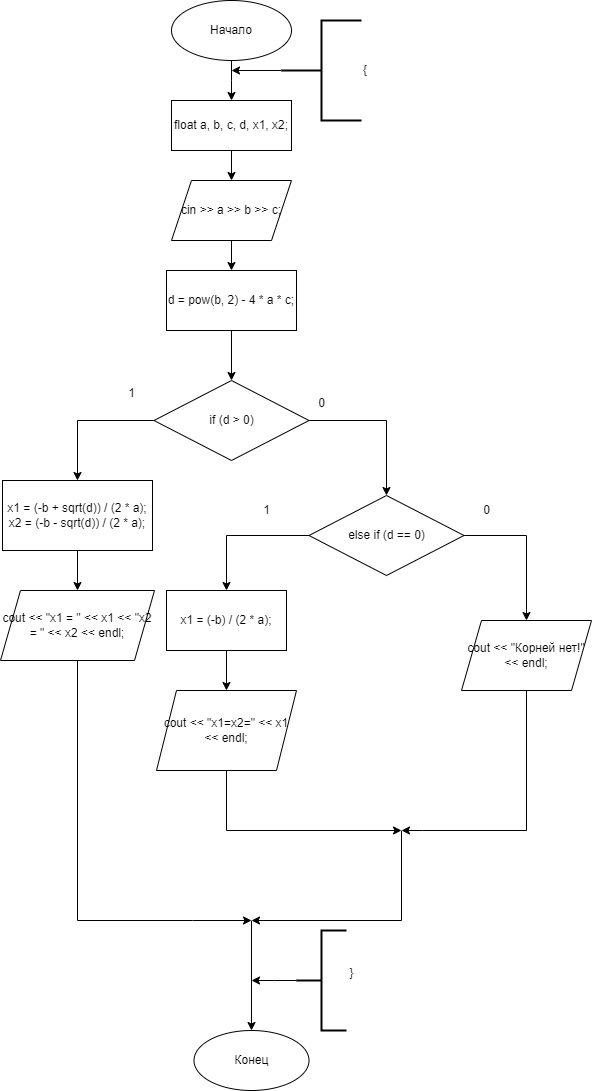

The diagram above was exported from draw.io. Its source (the exported page's mxGraphModel, read from the mxfile embedded in the PNG):
<mxGraphModel dx="1050" dy="725" grid="1" gridSize="10" guides="1" tooltips="1" connect="1" arrows="1" fold="1" page="1" pageScale="1" pageWidth="827" pageHeight="1169" math="0" shadow="0">
  <root>
    <mxCell id="0" />
    <mxCell id="1" parent="0" />
    <mxCell id="MxVB5uM-RIzDyaNLnOSY-3" style="edgeStyle=orthogonalEdgeStyle;rounded=0;orthogonalLoop=1;jettySize=auto;html=1;exitX=0.5;exitY=1;exitDx=0;exitDy=0;entryX=0.5;entryY=0;entryDx=0;entryDy=0;" parent="1" source="MxVB5uM-RIzDyaNLnOSY-1" target="MxVB5uM-RIzDyaNLnOSY-2" edge="1">
      <mxGeometry relative="1" as="geometry">
        <Array as="points">
          <mxPoint x="530" y="90" />
          <mxPoint x="530" y="90" />
        </Array>
      </mxGeometry>
    </mxCell>
    <mxCell id="MxVB5uM-RIzDyaNLnOSY-1" value="Начало" style="ellipse;whiteSpace=wrap;html=1;" parent="1" vertex="1">
      <mxGeometry x="470" y="10" width="120" height="60" as="geometry" />
    </mxCell>
    <mxCell id="MxVB5uM-RIzDyaNLnOSY-9" style="edgeStyle=orthogonalEdgeStyle;rounded=0;orthogonalLoop=1;jettySize=auto;html=1;exitX=0.5;exitY=1;exitDx=0;exitDy=0;entryX=0.5;entryY=0;entryDx=0;entryDy=0;" parent="1" source="MxVB5uM-RIzDyaNLnOSY-2" target="MxVB5uM-RIzDyaNLnOSY-8" edge="1">
      <mxGeometry relative="1" as="geometry" />
    </mxCell>
    <mxCell id="MxVB5uM-RIzDyaNLnOSY-2" value="float a, b, c, d, x1, x2;" style="rounded=0;whiteSpace=wrap;html=1;" parent="1" vertex="1">
      <mxGeometry x="470" y="110" width="120" height="50" as="geometry" />
    </mxCell>
    <mxCell id="MxVB5uM-RIzDyaNLnOSY-5" style="edgeStyle=orthogonalEdgeStyle;rounded=0;orthogonalLoop=1;jettySize=auto;html=1;exitX=0;exitY=0.5;exitDx=0;exitDy=0;exitPerimeter=0;" parent="1" source="MxVB5uM-RIzDyaNLnOSY-4" edge="1">
      <mxGeometry relative="1" as="geometry">
        <mxPoint x="530" y="80" as="targetPoint" />
      </mxGeometry>
    </mxCell>
    <mxCell id="MxVB5uM-RIzDyaNLnOSY-4" value="{" style="strokeWidth=2;html=1;shape=mxgraph.flowchart.annotation_2;align=left;labelPosition=right;pointerEvents=1;" parent="1" vertex="1">
      <mxGeometry x="580" y="30" width="80" height="100" as="geometry" />
    </mxCell>
    <mxCell id="MxVB5uM-RIzDyaNLnOSY-11" style="edgeStyle=orthogonalEdgeStyle;rounded=0;orthogonalLoop=1;jettySize=auto;html=1;" parent="1" source="MxVB5uM-RIzDyaNLnOSY-8" target="MxVB5uM-RIzDyaNLnOSY-10" edge="1">
      <mxGeometry relative="1" as="geometry" />
    </mxCell>
    <mxCell id="MxVB5uM-RIzDyaNLnOSY-8" value="cin &amp;gt;&amp;gt; a &amp;gt;&amp;gt; b &amp;gt;&amp;gt; c;" style="shape=parallelogram;perimeter=parallelogramPerimeter;whiteSpace=wrap;html=1;fixedSize=1;" parent="1" vertex="1">
      <mxGeometry x="470" y="190" width="120" height="60" as="geometry" />
    </mxCell>
    <mxCell id="MxVB5uM-RIzDyaNLnOSY-13" style="edgeStyle=orthogonalEdgeStyle;rounded=0;orthogonalLoop=1;jettySize=auto;html=1;" parent="1" source="MxVB5uM-RIzDyaNLnOSY-10" target="MxVB5uM-RIzDyaNLnOSY-12" edge="1">
      <mxGeometry relative="1" as="geometry" />
    </mxCell>
    <mxCell id="MxVB5uM-RIzDyaNLnOSY-10" value="d = pow(b, 2) - 4 * a * c;" style="rounded=0;whiteSpace=wrap;html=1;" parent="1" vertex="1">
      <mxGeometry x="465" y="280" width="130" height="60" as="geometry" />
    </mxCell>
    <mxCell id="MxVB5uM-RIzDyaNLnOSY-15" style="edgeStyle=orthogonalEdgeStyle;rounded=0;orthogonalLoop=1;jettySize=auto;html=1;exitX=0;exitY=0.5;exitDx=0;exitDy=0;" parent="1" source="MxVB5uM-RIzDyaNLnOSY-12" target="MxVB5uM-RIzDyaNLnOSY-14" edge="1">
      <mxGeometry relative="1" as="geometry" />
    </mxCell>
    <mxCell id="MxVB5uM-RIzDyaNLnOSY-18" style="edgeStyle=orthogonalEdgeStyle;rounded=0;orthogonalLoop=1;jettySize=auto;html=1;exitX=1;exitY=0.5;exitDx=0;exitDy=0;entryX=0.5;entryY=0;entryDx=0;entryDy=0;" parent="1" source="MxVB5uM-RIzDyaNLnOSY-12" target="MxVB5uM-RIzDyaNLnOSY-17" edge="1">
      <mxGeometry relative="1" as="geometry" />
    </mxCell>
    <mxCell id="MxVB5uM-RIzDyaNLnOSY-12" value="if (d &amp;gt; 0)" style="rhombus;whiteSpace=wrap;html=1;" parent="1" vertex="1">
      <mxGeometry x="452.5" y="390" width="155" height="80" as="geometry" />
    </mxCell>
    <mxCell id="MxVB5uM-RIzDyaNLnOSY-26" style="edgeStyle=orthogonalEdgeStyle;rounded=0;orthogonalLoop=1;jettySize=auto;html=1;exitX=0.5;exitY=1;exitDx=0;exitDy=0;entryX=0.5;entryY=0;entryDx=0;entryDy=0;" parent="1" source="MxVB5uM-RIzDyaNLnOSY-14" target="MxVB5uM-RIzDyaNLnOSY-25" edge="1">
      <mxGeometry relative="1" as="geometry" />
    </mxCell>
    <mxCell id="MxVB5uM-RIzDyaNLnOSY-14" value="&lt;div&gt;&lt;span style=&quot;background-color: initial;&quot;&gt;x1 = (-b + sqrt(d)) / (2 * a);&lt;/span&gt;&lt;br&gt;&lt;/div&gt;&lt;div&gt;&lt;span style=&quot;white-space: normal;&quot;&gt;x2 = (-b - sqrt(d)) / (2 * a);&lt;/span&gt;&lt;/div&gt;" style="rounded=0;whiteSpace=wrap;html=1;" parent="1" vertex="1">
      <mxGeometry x="301" y="490" width="150" height="70" as="geometry" />
    </mxCell>
    <mxCell id="MxVB5uM-RIzDyaNLnOSY-16" value="1" style="text;html=1;align=center;verticalAlign=middle;resizable=0;points=[];autosize=1;strokeColor=none;fillColor=none;" parent="1" vertex="1">
      <mxGeometry x="415" y="388" width="30" height="30" as="geometry" />
    </mxCell>
    <mxCell id="MxVB5uM-RIzDyaNLnOSY-21" style="edgeStyle=orthogonalEdgeStyle;rounded=0;orthogonalLoop=1;jettySize=auto;html=1;exitX=0;exitY=0.5;exitDx=0;exitDy=0;entryX=0.5;entryY=0;entryDx=0;entryDy=0;" parent="1" source="MxVB5uM-RIzDyaNLnOSY-17" target="MxVB5uM-RIzDyaNLnOSY-20" edge="1">
      <mxGeometry relative="1" as="geometry" />
    </mxCell>
    <mxCell id="MxVB5uM-RIzDyaNLnOSY-28" style="edgeStyle=orthogonalEdgeStyle;rounded=0;orthogonalLoop=1;jettySize=auto;html=1;exitX=1;exitY=0.5;exitDx=0;exitDy=0;entryX=0.5;entryY=0;entryDx=0;entryDy=0;" parent="1" source="MxVB5uM-RIzDyaNLnOSY-17" target="MxVB5uM-RIzDyaNLnOSY-27" edge="1">
      <mxGeometry relative="1" as="geometry" />
    </mxCell>
    <mxCell id="MxVB5uM-RIzDyaNLnOSY-17" value="else if (d == 0)" style="rhombus;whiteSpace=wrap;html=1;" parent="1" vertex="1">
      <mxGeometry x="607.5" y="505" width="155" height="80" as="geometry" />
    </mxCell>
    <mxCell id="MxVB5uM-RIzDyaNLnOSY-19" value="0" style="text;html=1;align=center;verticalAlign=middle;resizable=0;points=[];autosize=1;strokeColor=none;fillColor=none;" parent="1" vertex="1">
      <mxGeometry x="605" y="398" width="30" height="30" as="geometry" />
    </mxCell>
    <mxCell id="MxVB5uM-RIzDyaNLnOSY-24" style="edgeStyle=orthogonalEdgeStyle;rounded=0;orthogonalLoop=1;jettySize=auto;html=1;exitX=0.5;exitY=1;exitDx=0;exitDy=0;entryX=0.5;entryY=0;entryDx=0;entryDy=0;" parent="1" source="MxVB5uM-RIzDyaNLnOSY-20" target="MxVB5uM-RIzDyaNLnOSY-23" edge="1">
      <mxGeometry relative="1" as="geometry" />
    </mxCell>
    <mxCell id="MxVB5uM-RIzDyaNLnOSY-20" value="x1 = (-b) / (2 * a);" style="rounded=0;whiteSpace=wrap;html=1;" parent="1" vertex="1">
      <mxGeometry x="465" y="600" width="120" height="60" as="geometry" />
    </mxCell>
    <mxCell id="MxVB5uM-RIzDyaNLnOSY-22" value="1" style="text;html=1;align=center;verticalAlign=middle;resizable=0;points=[];autosize=1;strokeColor=none;fillColor=none;" parent="1" vertex="1">
      <mxGeometry x="550" y="505" width="30" height="30" as="geometry" />
    </mxCell>
    <mxCell id="MxVB5uM-RIzDyaNLnOSY-31" style="edgeStyle=orthogonalEdgeStyle;rounded=0;orthogonalLoop=1;jettySize=auto;html=1;exitX=0.5;exitY=1;exitDx=0;exitDy=0;" parent="1" source="MxVB5uM-RIzDyaNLnOSY-23" edge="1">
      <mxGeometry relative="1" as="geometry">
        <mxPoint x="700" y="840" as="targetPoint" />
        <Array as="points">
          <mxPoint x="525" y="840" />
        </Array>
      </mxGeometry>
    </mxCell>
    <mxCell id="MxVB5uM-RIzDyaNLnOSY-23" value="cout &amp;lt;&amp;lt; &quot;x1=x2=&quot; &amp;lt;&amp;lt; x1 &amp;lt;&amp;lt; endl;" style="shape=parallelogram;perimeter=parallelogramPerimeter;whiteSpace=wrap;html=1;fixedSize=1;" parent="1" vertex="1">
      <mxGeometry x="455" y="700" width="140" height="80" as="geometry" />
    </mxCell>
    <mxCell id="MxVB5uM-RIzDyaNLnOSY-32" style="edgeStyle=orthogonalEdgeStyle;rounded=0;orthogonalLoop=1;jettySize=auto;html=1;exitX=0.5;exitY=1;exitDx=0;exitDy=0;" parent="1" source="MxVB5uM-RIzDyaNLnOSY-25" edge="1">
      <mxGeometry relative="1" as="geometry">
        <mxPoint x="550" y="930" as="targetPoint" />
        <Array as="points">
          <mxPoint x="376" y="930" />
          <mxPoint x="491" y="930" />
        </Array>
      </mxGeometry>
    </mxCell>
    <mxCell id="MxVB5uM-RIzDyaNLnOSY-25" value="cout &amp;lt;&amp;lt; &quot;x1 = &quot; &amp;lt;&amp;lt; x1 &amp;lt;&amp;lt; &quot;x2 = &quot; &amp;lt;&amp;lt; x2 &amp;lt;&amp;lt; endl;" style="shape=parallelogram;perimeter=parallelogramPerimeter;whiteSpace=wrap;html=1;fixedSize=1;" parent="1" vertex="1">
      <mxGeometry x="299" y="600" width="154" height="70" as="geometry" />
    </mxCell>
    <mxCell id="MxVB5uM-RIzDyaNLnOSY-30" style="edgeStyle=orthogonalEdgeStyle;rounded=0;orthogonalLoop=1;jettySize=auto;html=1;exitX=0.5;exitY=1;exitDx=0;exitDy=0;" parent="1" source="MxVB5uM-RIzDyaNLnOSY-27" edge="1">
      <mxGeometry relative="1" as="geometry">
        <mxPoint x="700" y="840" as="targetPoint" />
        <Array as="points">
          <mxPoint x="825" y="840" />
          <mxPoint x="721" y="840" />
        </Array>
      </mxGeometry>
    </mxCell>
    <mxCell id="MxVB5uM-RIzDyaNLnOSY-27" value="cout &amp;lt;&amp;lt; &quot;Корней нет!&quot; &amp;lt;&amp;lt; endl;" style="shape=parallelogram;perimeter=parallelogramPerimeter;whiteSpace=wrap;html=1;fixedSize=1;" parent="1" vertex="1">
      <mxGeometry x="760" y="630" width="130" height="70" as="geometry" />
    </mxCell>
    <mxCell id="MxVB5uM-RIzDyaNLnOSY-29" value="0" style="text;html=1;align=center;verticalAlign=middle;resizable=0;points=[];autosize=1;strokeColor=none;fillColor=none;" parent="1" vertex="1">
      <mxGeometry x="770" y="505" width="30" height="30" as="geometry" />
    </mxCell>
    <mxCell id="MxVB5uM-RIzDyaNLnOSY-34" value="" style="endArrow=classic;html=1;rounded=0;" parent="1" edge="1">
      <mxGeometry width="50" height="50" relative="1" as="geometry">
        <mxPoint x="700" y="840" as="sourcePoint" />
        <mxPoint x="550" y="930" as="targetPoint" />
        <Array as="points">
          <mxPoint x="700" y="930" />
        </Array>
      </mxGeometry>
    </mxCell>
    <mxCell id="MxVB5uM-RIzDyaNLnOSY-35" value="Конец" style="ellipse;whiteSpace=wrap;html=1;" parent="1" vertex="1">
      <mxGeometry x="492.5" y="1040" width="115" height="60" as="geometry" />
    </mxCell>
    <mxCell id="MxVB5uM-RIzDyaNLnOSY-36" value="" style="endArrow=classic;html=1;rounded=0;entryX=0.5;entryY=0;entryDx=0;entryDy=0;" parent="1" target="MxVB5uM-RIzDyaNLnOSY-35" edge="1">
      <mxGeometry width="50" height="50" relative="1" as="geometry">
        <mxPoint x="550" y="930" as="sourcePoint" />
        <mxPoint x="550" y="910" as="targetPoint" />
      </mxGeometry>
    </mxCell>
    <mxCell id="MxVB5uM-RIzDyaNLnOSY-38" style="edgeStyle=orthogonalEdgeStyle;rounded=0;orthogonalLoop=1;jettySize=auto;html=1;exitX=0;exitY=0.5;exitDx=0;exitDy=0;exitPerimeter=0;" parent="1" source="MxVB5uM-RIzDyaNLnOSY-37" edge="1">
      <mxGeometry relative="1" as="geometry">
        <mxPoint x="550" y="990" as="targetPoint" />
      </mxGeometry>
    </mxCell>
    <mxCell id="MxVB5uM-RIzDyaNLnOSY-37" value="" style="strokeWidth=2;html=1;shape=mxgraph.flowchart.annotation_2;align=left;labelPosition=right;pointerEvents=1;" parent="1" vertex="1">
      <mxGeometry x="595" y="940" width="50" height="100" as="geometry" />
    </mxCell>
    <mxCell id="MxVB5uM-RIzDyaNLnOSY-39" value="}" style="text;html=1;align=center;verticalAlign=middle;resizable=0;points=[];autosize=1;strokeColor=none;fillColor=none;" parent="1" vertex="1">
      <mxGeometry x="635" y="968" width="30" height="30" as="geometry" />
    </mxCell>
  </root>
</mxGraphModel>